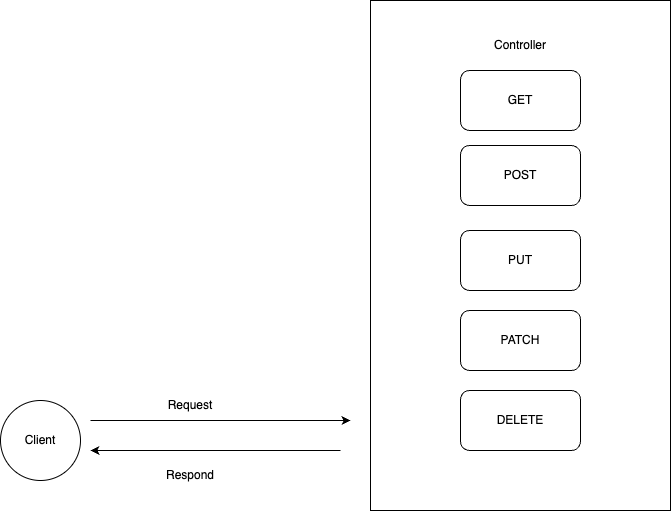

The diagram above was exported from draw.io. Its source (the exported page's mxGraphModel, read from the mxfile embedded in the PNG):
<mxGraphModel dx="1379" dy="803" grid="1" gridSize="10" guides="1" tooltips="1" connect="1" arrows="1" fold="1" page="1" pageScale="1" pageWidth="827" pageHeight="1169" math="0" shadow="0">
  <root>
    <mxCell id="0" />
    <mxCell id="1" parent="0" />
    <mxCell id="eW6mzX3TCqRUKdFh4WJb-30" value="" style="rounded=0;whiteSpace=wrap;html=1;" vertex="1" parent="1">
      <mxGeometry x="520" y="440" width="300" height="510" as="geometry" />
    </mxCell>
    <mxCell id="eW6mzX3TCqRUKdFh4WJb-31" value="Controller" style="text;html=1;strokeColor=none;fillColor=none;align=center;verticalAlign=middle;whiteSpace=wrap;rounded=0;" vertex="1" parent="1">
      <mxGeometry x="640" y="470" width="60" height="30" as="geometry" />
    </mxCell>
    <mxCell id="eW6mzX3TCqRUKdFh4WJb-32" value="GET" style="rounded=1;whiteSpace=wrap;html=1;" vertex="1" parent="1">
      <mxGeometry x="610" y="510" width="120" height="60" as="geometry" />
    </mxCell>
    <mxCell id="eW6mzX3TCqRUKdFh4WJb-33" value="POST" style="rounded=1;whiteSpace=wrap;html=1;" vertex="1" parent="1">
      <mxGeometry x="610" y="585" width="120" height="60" as="geometry" />
    </mxCell>
    <mxCell id="eW6mzX3TCqRUKdFh4WJb-34" value="PUT" style="rounded=1;whiteSpace=wrap;html=1;" vertex="1" parent="1">
      <mxGeometry x="610" y="670" width="120" height="60" as="geometry" />
    </mxCell>
    <mxCell id="eW6mzX3TCqRUKdFh4WJb-35" value="PATCH" style="rounded=1;whiteSpace=wrap;html=1;" vertex="1" parent="1">
      <mxGeometry x="610" y="750" width="120" height="60" as="geometry" />
    </mxCell>
    <mxCell id="eW6mzX3TCqRUKdFh4WJb-36" value="DELETE" style="rounded=1;whiteSpace=wrap;html=1;" vertex="1" parent="1">
      <mxGeometry x="610" y="830" width="120" height="60" as="geometry" />
    </mxCell>
    <mxCell id="eW6mzX3TCqRUKdFh4WJb-37" value="Client" style="ellipse;whiteSpace=wrap;html=1;aspect=fixed;" vertex="1" parent="1">
      <mxGeometry x="150" y="840" width="80" height="80" as="geometry" />
    </mxCell>
    <mxCell id="eW6mzX3TCqRUKdFh4WJb-38" value="" style="endArrow=classic;html=1;rounded=0;" edge="1" parent="1">
      <mxGeometry width="50" height="50" relative="1" as="geometry">
        <mxPoint x="240" y="860" as="sourcePoint" />
        <mxPoint x="500" y="860" as="targetPoint" />
      </mxGeometry>
    </mxCell>
    <mxCell id="eW6mzX3TCqRUKdFh4WJb-39" value="" style="endArrow=classic;html=1;rounded=0;" edge="1" parent="1">
      <mxGeometry width="50" height="50" relative="1" as="geometry">
        <mxPoint x="490" y="890" as="sourcePoint" />
        <mxPoint x="240" y="890" as="targetPoint" />
      </mxGeometry>
    </mxCell>
    <mxCell id="eW6mzX3TCqRUKdFh4WJb-40" value="Request" style="text;html=1;strokeColor=none;fillColor=none;align=center;verticalAlign=middle;whiteSpace=wrap;rounded=0;" vertex="1" parent="1">
      <mxGeometry x="310" y="830" width="60" height="30" as="geometry" />
    </mxCell>
    <mxCell id="eW6mzX3TCqRUKdFh4WJb-41" value="Respond" style="text;html=1;strokeColor=none;fillColor=none;align=center;verticalAlign=middle;whiteSpace=wrap;rounded=0;" vertex="1" parent="1">
      <mxGeometry x="310" y="900" width="60" height="30" as="geometry" />
    </mxCell>
  </root>
</mxGraphModel>